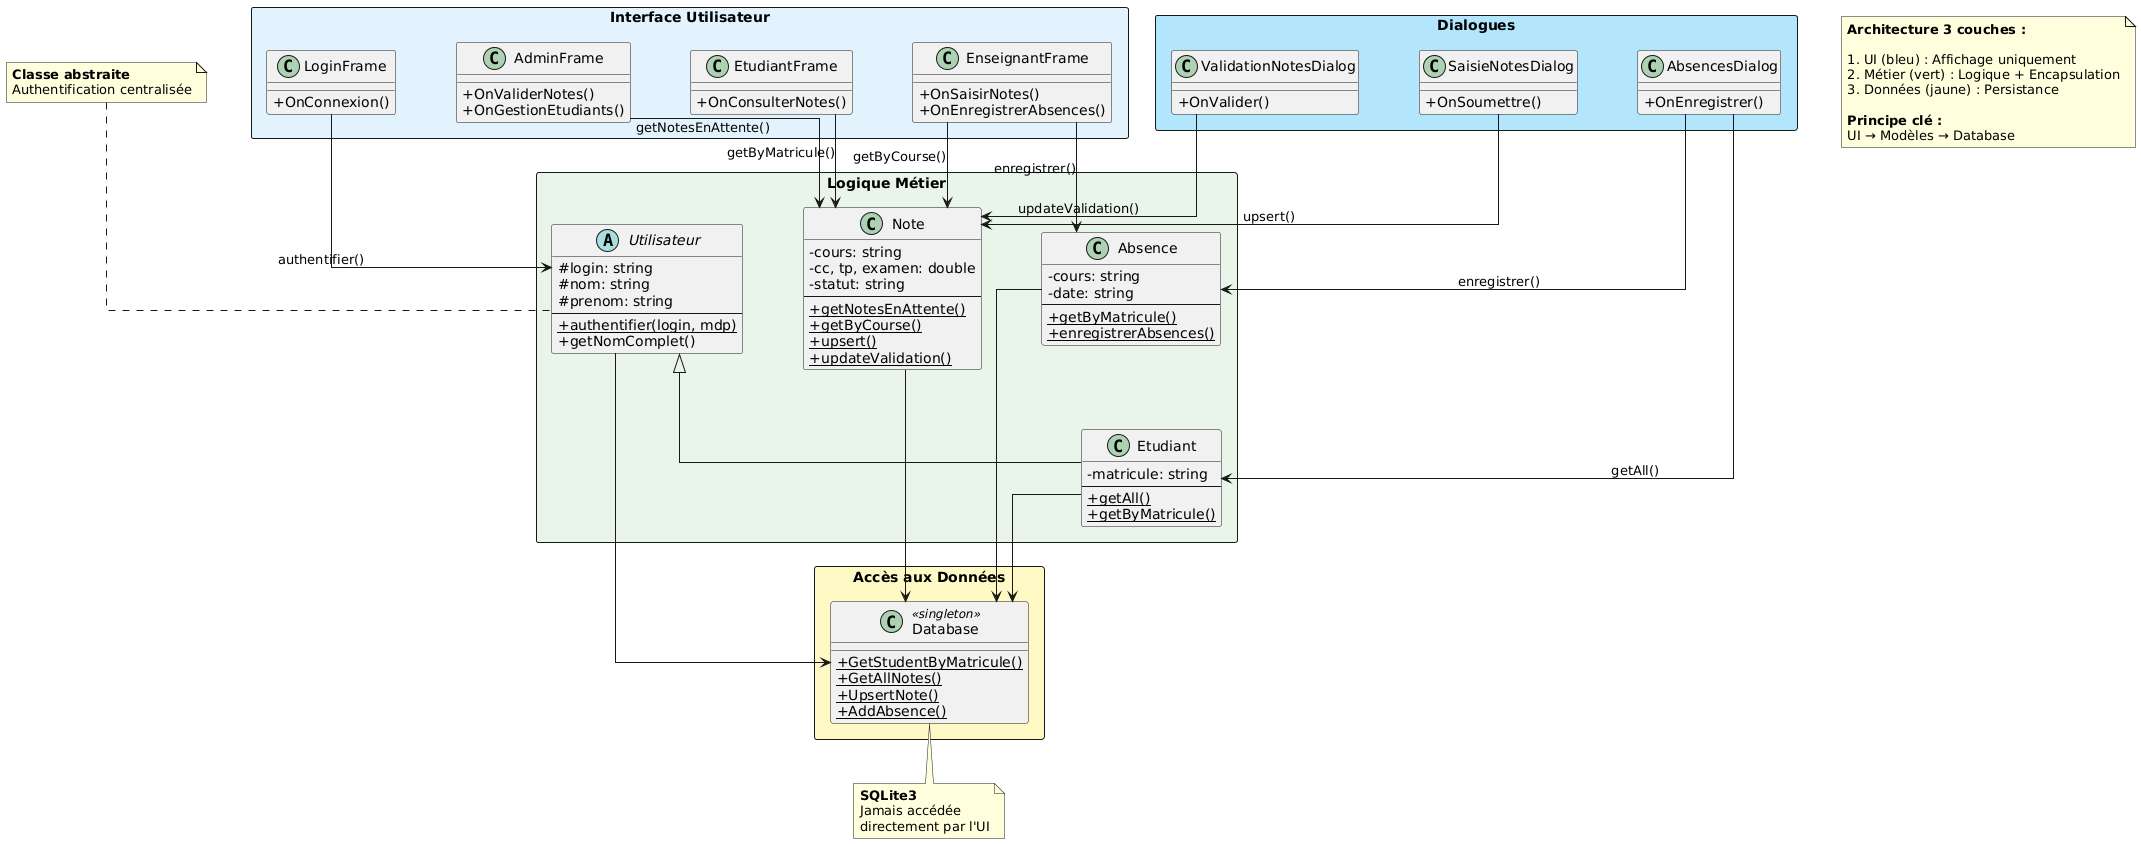

The diagram above was rendered by PlantUML. Its source (embedded in the PNG):
@startuml
skinparam packageStyle rectangle
skinparam classAttributeIconSize 0
skinparam shadowing false
skinparam linetype ortho
skinparam nodesep 60
skinparam ranksep 60

' ==================== COUCHE UI ====================
package "Interface Utilisateur" <<Rectangle>> #E3F2FD {
    class LoginFrame {
        +OnConnexion()
    }
    
    class AdminFrame {
        +OnValiderNotes()
        +OnGestionEtudiants()
    }
    
    class EnseignantFrame {
        +OnSaisirNotes()
        +OnEnregistrerAbsences()
    }
    
    class EtudiantFrame {
        +OnConsulterNotes()
    }
}

package "Dialogues" <<Rectangle>> #B3E5FC {
    class ValidationNotesDialog {
        +OnValider()
    }
    
    class SaisieNotesDialog {
        +OnSoumettre()
    }
    
    class AbsencesDialog {
        +OnEnregistrer()
    }
}

' ==================== COUCHE MÉTIER ====================
package "Logique Métier" <<Rectangle>> #E8F5E9 {
    abstract class Utilisateur {
        # login: string
        # nom: string
        # prenom: string
        --
        +{static} authentifier(login, mdp)
        +getNomComplet()
    }
    
    class Etudiant {
        - matricule: string
        --
        +{static} getAll()
        +{static} getByMatricule()
    }
    
    class Note {
        - cours: string
        - cc, tp, examen: double
        - statut: string
        --
        +{static} getNotesEnAttente()
        +{static} getByCourse()
        +{static} upsert()
        +{static} updateValidation()
    }
    
    class Absence {
        - cours: string
        - date: string
        --
        +{static} getByMatricule()
        +{static} enregistrerAbsences()
    }
}

' ==================== COUCHE DONNÉES ====================
package "Accès aux Données" <<Rectangle>> #FFF9C4 {
    class Database <<singleton>> {
        +{static} GetStudentByMatricule()
        +{static} GetAllNotes()
        +{static} UpsertNote()
        +{static} AddAbsence()
    }
}

' ==================== RELATIONS ====================

' Héritage
Utilisateur <|-- Etudiant

' UI -> Modèles (bien espacées, une par ligne)
LoginFrame --> Utilisateur : authentifier()

AdminFrame --> Note : getNotesEnAttente()

EnseignantFrame --> Note : getByCourse()
EnseignantFrame --> Absence : enregistrer()

EtudiantFrame --> Note : getByMatricule()

ValidationNotesDialog --> Note : updateValidation()
SaisieNotesDialog --> Note : upsert()
AbsencesDialog --> Etudiant : getAll()
AbsencesDialog --> Absence : enregistrer()

' Modèles -> Database (regroupées)
Utilisateur --> Database
Etudiant --> Database
Note --> Database
Absence --> Database

' ==================== NOTES ====================
note top of Utilisateur
  <b>Classe abstraite</b>
  Authentification centralisée
end note

note bottom of Database
  <b>SQLite3</b>
  Jamais accédée
  directement par l'UI
end note

note as N1
  <b>Architecture 3 couches :</b>
  
  1. UI (bleu) : Affichage uniquement
  2. Métier (vert) : Logique + Encapsulation
  3. Données (jaune) : Persistance
  
  <b>Principe clé :</b>
  UI → Modèles → Database
end note
@enduml